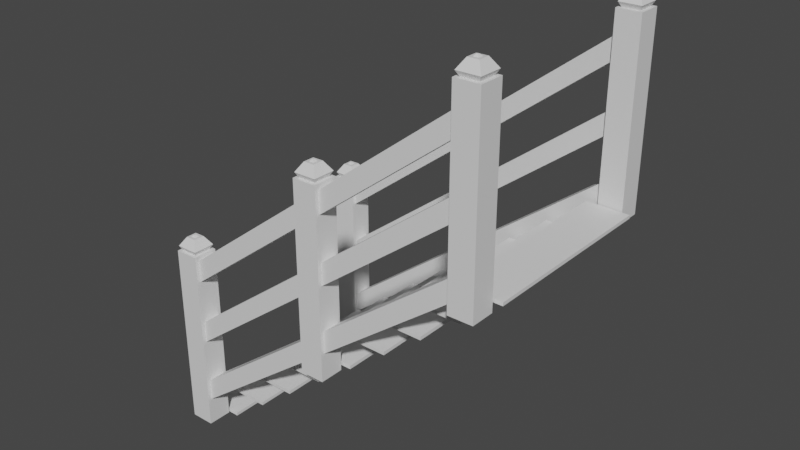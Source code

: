 # Source: Lowpoly_Journey_StaticMesh.blend  (saved by Blender 2.83.19; exported with 4.5.12 LTS)
import bpy
from mathutils import Matrix  # noqa: F401  (used for matrix-valued properties, if any)

bpy.ops.wm.read_factory_settings(use_empty=True)
scene = bpy.context.scene
scene.name = 'Scene'

# ---- collections
col_collection = bpy.data.collections.new('Collection'); scene.collection.children.link(col_collection)

# ---- materials (node trees are filled in below, after node groups)
mat_material = bpy.data.materials.new('Material')
mat_material.use_transparent_shadow = False
mat_material_002 = bpy.data.materials.new('Material.002')
mat_material_002.use_transparent_shadow = False
mat_material_001 = bpy.data.materials.new('Material.001')
mat_material_001.use_transparent_shadow = False

# ---- material node trees
mat_material.use_nodes = True; mat_material.node_tree.nodes.clear()
_N = mat_material.node_tree.nodes; _L = mat_material.node_tree.links
n0 = _N.new('ShaderNodeBsdfPrincipled'); n0.name = 'Principled BSDF'; n0.location = (10, 300)
n0.distribution = 'GGX'
n0.subsurface_method = 'BURLEY'
n0.inputs[3].default_value = 1.45
n0.inputs[27].default_value = (0.0, 0.0, 0.0, 1.0)
n0.inputs[28].default_value = 1.0
n1 = _N.new('ShaderNodeOutputMaterial'); n1.name = 'Material Output'; n1.location = (300, 300)
_L.new(n0.outputs[0], n1.inputs[0])
n1.is_active_output = True
mat_material_002.use_nodes = True; mat_material_002.node_tree.nodes.clear()
_N = mat_material_002.node_tree.nodes; _L = mat_material_002.node_tree.links
n0 = _N.new('ShaderNodeBsdfPrincipled'); n0.name = 'Principled BSDF'; n0.location = (10, 300)
n0.distribution = 'GGX'
n0.subsurface_method = 'BURLEY'
n0.inputs[3].default_value = 1.45
n0.inputs[27].default_value = (0.0, 0.0, 0.0, 1.0)
n0.inputs[28].default_value = 1.0
n1 = _N.new('ShaderNodeOutputMaterial'); n1.name = 'Material Output'; n1.location = (300, 300)
_L.new(n0.outputs[0], n1.inputs[0])
n1.is_active_output = True
mat_material_001.use_nodes = True; mat_material_001.node_tree.nodes.clear()
_N = mat_material_001.node_tree.nodes; _L = mat_material_001.node_tree.links
n0 = _N.new('ShaderNodeBsdfPrincipled'); n0.name = 'Principled BSDF'; n0.location = (10, 300)
n0.distribution = 'GGX'
n0.subsurface_method = 'BURLEY'
n0.inputs[3].default_value = 1.45
n0.inputs[27].default_value = (0.0, 0.0, 0.0, 1.0)
n0.inputs[28].default_value = 1.0
n1 = _N.new('ShaderNodeOutputMaterial'); n1.name = 'Material Output'; n1.location = (300, 300)
_L.new(n0.outputs[0], n1.inputs[0])
n1.is_active_output = True

# ---- world
world_world = bpy.data.worlds.new('World'); scene.world = world_world
world_world.use_nodes = True; world_world.node_tree.nodes.clear()
_N = world_world.node_tree.nodes; _L = world_world.node_tree.links
n0 = _N.new('ShaderNodeOutputWorld'); n0.name = 'World Output'; n0.location = (300, 300)
n1 = _N.new('ShaderNodeBackground'); n1.name = 'Background'; n1.location = (10, 300)
n1.inputs[0].default_value = (0.05088, 0.05088, 0.05088, 1.0)
_L.new(n1.outputs[0], n0.inputs[0])
n0.is_active_output = True
world_world.color = (0.05088, 0.05088, 0.05088)
world_world.use_sun_shadow = False
world_world.sun_shadow_jitter_overblur = 0.0

# ---- meshes
me_cube_020 = bpy.data.meshes.new('Cube.020')
me_cube_020.from_pydata([(-8.263, 62.13, -1.101), (-5.888, 64.51, 120.5), (-8.263, 77.86, -1.101), (-5.888, 75.49, 120.5), (7.467, 62.13, -0.9519), (5.092, 64.51, 120.6), (7.467, 77.86, -0.9519), (5.092, 75.49, 120.6), (-8.263, 62.13, 120.5), (-8.263, 77.86, 120.5), (7.467, 77.86, 120.6), (7.467, 62.13, 120.6), (-7.624, 62.8, 123.7), (-7.624, 77.19, 123.7), (6.768, 77.19, 123.8), (6.768, 62.8, 123.8), (-2.07, 68.43, 129.5), (-2.07, 71.56, 129.5), (1.068, 71.56, 129.6), (1.068, 68.43, 129.6), (-3.95, 66.55, 129.5), (-3.95, 73.44, 129.5), (2.947, 73.44, 129.6), (2.947, 66.55, 129.6), (-0.956, 69.55, 130.8), (-0.956, 70.44, 130.8), (-0.07009, 70.44, 130.8), (-0.07009, 69.55, 130.8), (-8.263, -77.81, -1.101), (-5.888, -75.44, 120.5), (-8.263, -62.08, -1.101), (-5.888, -64.46, 120.5), (7.467, -77.81, -0.9519), (5.092, -75.44, 120.6), (7.467, -62.08, -0.9519), (5.092, -64.46, 120.6), (-8.263, -77.81, 120.5), (-8.263, -62.08, 120.5), (7.467, -62.08, 120.6), (7.467, -77.81, 120.6), (-7.624, -77.14, 123.7), (-7.624, -62.75, 123.7), (6.768, -62.75, 123.8), (6.768, -77.14, 123.8), (-2.07, -71.52, 129.5), (-2.07, -68.38, 129.5), (1.068, -68.38, 129.6), (1.068, -71.52, 129.6), (-3.95, -73.4, 129.5), (-3.95, -66.5, 129.5), (2.947, -66.5, 129.6), (2.947, -73.4, 129.6), (-0.956, -70.39, 130.8), (-0.956, -69.5, 130.8), (-0.07009, -69.5, 130.8), (-0.07009, -70.39, 130.8), (93.74, 62.13, 77.2), (96.11, 64.51, 198.8), (93.74, 77.86, 77.2), (96.11, 75.49, 198.8), (109.5, 62.13, 77.35), (107.1, 64.51, 198.9), (109.5, 77.86, 77.35), (107.1, 75.49, 198.9), (93.74, 62.13, 198.8), (93.74, 77.86, 198.8), (109.5, 77.86, 198.9), (109.5, 62.13, 198.9), (94.38, 62.8, 202.0), (94.38, 77.19, 202.0), (108.8, 77.19, 202.1), (108.8, 62.8, 202.1), (99.93, 68.43, 207.8), (99.93, 71.56, 207.8), (103.1, 71.56, 207.9), (103.1, 68.43, 207.9), (98.05, 66.55, 207.8), (98.05, 73.44, 207.8), (104.9, 73.44, 207.9), (104.9, 66.55, 207.9), (101.0, 69.55, 209.1), (101.0, 70.44, 209.1), (101.9, 70.44, 209.1), (101.9, 69.55, 209.1), (93.74, -77.81, 77.2), (96.11, -75.44, 198.8), (93.74, -62.08, 77.2), (96.11, -64.46, 198.8), (109.5, -77.81, 77.35), (107.1, -75.44, 198.9), (109.5, -62.08, 77.35), (107.1, -64.46, 198.9), (93.74, -77.81, 198.8), (93.74, -62.08, 198.8), (109.5, -62.08, 198.9), (109.5, -77.81, 198.9), (94.38, -77.14, 202.0), (94.38, -62.75, 202.0), (108.8, -62.75, 202.1), (108.8, -77.14, 202.1), (99.93, -71.52, 207.8), (99.93, -68.38, 207.8), (103.1, -68.38, 207.9), (103.1, -71.52, 207.9), (98.05, -73.4, 207.8), (98.05, -66.5, 207.8), (104.9, -66.5, 207.9), (104.9, -73.4, 207.9), (101.0, -70.39, 209.1), (101.0, -69.5, 209.1), (101.9, -69.5, 209.1), (101.9, -70.39, 209.1), (195.7, 62.13, 155.5), (198.1, 64.51, 277.1), (195.7, 77.86, 155.5), (198.1, 75.49, 277.1), (211.5, 62.13, 155.6), (209.1, 64.51, 277.2), (211.5, 77.86, 155.6), (209.1, 75.49, 277.2), (195.7, 62.13, 277.1), (195.7, 77.86, 277.1), (211.5, 77.86, 277.2), (211.5, 62.13, 277.2), (196.4, 62.8, 280.3), (196.4, 77.19, 280.3), (210.8, 77.19, 280.4), (210.8, 62.8, 280.4), (201.9, 68.43, 286.1), (201.9, 71.56, 286.1), (205.1, 71.56, 286.2), (205.1, 68.43, 286.2), (200.1, 66.55, 286.1), (200.1, 73.44, 286.1), (206.9, 73.44, 286.2), (206.9, 66.55, 286.2), (203.0, 69.55, 287.4), (203.0, 70.44, 287.4), (203.9, 70.44, 287.4), (203.9, 69.55, 287.4), (195.7, -77.81, 155.5), (198.1, -75.44, 277.1), (195.7, -62.08, 155.5), (198.1, -64.46, 277.1), (211.5, -77.81, 155.6), (209.1, -75.44, 277.2), (211.5, -62.08, 155.6), (209.1, -64.46, 277.2), (195.7, -77.81, 277.1), (195.7, -62.08, 277.1), (211.5, -62.08, 277.2), (211.5, -77.81, 277.2), (196.4, -77.14, 280.3), (196.4, -62.75, 280.3), (210.8, -62.75, 280.4), (210.8, -77.14, 280.4), (201.9, -71.52, 286.1), (201.9, -68.38, 286.1), (205.1, -68.38, 286.2), (205.1, -71.52, 286.2), (200.1, -73.4, 286.1), (200.1, -66.5, 286.1), (206.9, -66.5, 286.2), (206.9, -73.4, 286.2), (203.0, -70.39, 287.4), (203.0, -69.5, 287.4), (203.9, -69.5, 287.4), (203.9, -70.39, 287.4), (-8.263, -77.81, 101.9), (-8.263, -62.08, 101.9), (7.467, -62.08, 102.1), (7.467, -77.81, 102.1), (-8.263, -62.08, 76.61), (7.467, -62.08, 76.76), (7.467, -77.81, 76.76), (-8.263, -77.81, 76.61), (-8.263, -62.08, 58.26), (7.467, -62.08, 58.41), (7.467, -77.81, 58.41), (-8.263, -77.81, 58.26), (-8.263, -62.08, 32.54), (7.467, -62.08, 32.69), (7.467, -77.81, 32.69), (-8.263, -77.81, 32.54), (-8.263, -62.08, 16.11), (7.467, -62.08, 16.26), (7.467, -77.81, 16.26), (-8.263, -77.81, 16.11), (93.74, -77.81, 167.1), (93.74, -62.08, 167.1), (109.5, -62.08, 179.5), (109.5, -77.81, 179.5), (93.74, -62.08, 142.3), (109.5, -62.08, 154.8), (109.5, -77.81, 154.8), (93.74, -77.81, 142.3), (93.74, -62.08, 125.2), (109.5, -62.08, 137.2), (109.5, -77.81, 137.2), (93.74, -77.81, 125.2), (93.74, -62.08, 99.98), (109.5, -62.08, 111.3), (109.5, -77.81, 111.3), (93.74, -77.81, 99.98), (93.74, -62.08, 81.92), (109.5, -62.08, 93.38), (109.5, -77.81, 93.38), (93.74, -77.81, 81.92), (195.7, -77.81, 264.0), (195.7, -62.08, 264.0), (211.5, -62.08, 264.1), (211.5, -77.81, 264.1), (195.7, -62.08, 245.0), (211.5, -62.08, 245.2), (211.5, -77.81, 245.2), (195.7, -77.81, 245.0), (195.7, -62.08, 221.8), (211.5, -62.08, 222.0), (211.5, -77.81, 222.0), (195.7, -77.81, 221.8), (195.7, -62.08, 202.2), (211.5, -62.08, 202.3), (211.5, -77.81, 202.3), (195.7, -77.81, 202.2), (195.7, -62.08, 177.1), (211.5, -62.08, 177.2), (211.5, -77.81, 177.2), (195.7, -77.81, 177.1), (195.7, 62.13, 264.7), (195.7, 77.86, 264.7), (211.5, 77.86, 264.9), (211.5, 62.13, 264.9), (195.7, 77.86, 244.9), (211.5, 77.86, 245.1), (211.5, 62.13, 245.1), (195.7, 62.13, 244.9), (195.7, 77.86, 220.8), (211.5, 77.86, 220.9), (211.5, 62.13, 220.9), (195.7, 62.13, 220.8), (195.7, 77.86, 202.0), (211.5, 77.86, 202.2), (211.5, 62.13, 202.2), (195.7, 62.13, 202.0), (195.7, 77.86, 177.4), (211.5, 77.86, 177.5), (211.5, 62.13, 177.5), (195.7, 62.13, 177.4), (93.74, 62.13, 167.3), (93.74, 77.86, 167.3), (109.5, 77.86, 178.9), (109.5, 62.13, 178.9), (93.74, 77.86, 142.6), (109.5, 77.86, 154.3), (109.5, 62.13, 154.3), (93.74, 62.13, 142.6), (93.74, 77.86, 124.5), (109.5, 77.86, 136.8), (109.5, 62.13, 136.8), (93.74, 62.13, 124.5), (93.74, 77.86, 99.3), (109.5, 77.86, 111.2), (109.5, 62.13, 111.2), (93.74, 62.13, 99.3), (93.74, 77.86, 81.84), (109.5, 77.86, 93.75), (109.5, 62.13, 93.75), (93.74, 62.13, 81.84), (-8.263, 62.13, 101.0), (-8.263, 77.86, 101.0), (7.467, 77.86, 101.2), (7.467, 62.13, 101.2), (-8.263, 77.86, 58.78), (7.467, 77.86, 58.93), (7.467, 62.13, 58.93), (-8.263, 62.13, 58.78), (-8.263, 62.13, 75.85), (-8.263, 77.86, 75.85), (7.467, 77.86, 76.0), (7.467, 62.13, 76.0), (-8.263, 77.86, 34.24), (7.467, 77.86, 34.39), (7.467, 62.13, 34.39), (-8.263, 62.13, 34.24), (-8.263, 77.86, 15.2), (7.467, 77.86, 15.35), (7.467, 62.13, 15.35), (-8.263, 62.13, 15.2), (-14.08, -61.02, -1.101), (-14.08, -61.02, 1.101), (-14.08, 61.02, -1.101), (-14.08, 61.02, 1.101), (14.08, -61.02, -1.101), (14.08, -61.02, 1.101), (14.08, 61.02, -1.101), (14.08, 61.02, 1.101), (11.27, -61.02, 19.16), (11.27, -61.02, 21.36), (11.27, 61.02, 19.16), (11.27, 61.02, 21.36), (39.44, -61.02, 19.16), (39.44, -61.02, 21.36), (39.44, 61.02, 19.16), (39.44, 61.02, 21.36), (36.62, -61.02, 39.41), (36.62, -61.02, 41.62), (36.62, 61.02, 39.41), (36.62, 61.02, 41.62), (64.79, -61.02, 39.41), (64.79, -61.02, 41.62), (64.79, 61.02, 39.41), (64.79, 61.02, 41.62), (61.97, -61.02, 59.67), (61.97, -61.02, 61.87), (61.97, 61.02, 59.67), (61.97, 61.02, 61.87), (90.14, -61.02, 59.67), (90.14, -61.02, 61.87), (90.14, 61.02, 59.67), (90.14, 61.02, 61.87), (87.32, -61.02, 79.93), (87.32, -61.02, 82.13), (87.32, 61.02, 79.93), (87.32, 61.02, 82.13), (115.5, -61.02, 79.93), (115.5, -61.02, 82.13), (115.5, 61.02, 79.93), (115.5, 61.02, 82.13), (112.7, -61.02, 100.2), (112.7, -61.02, 102.4), (112.7, 61.02, 100.2), (112.7, 61.02, 102.4), (140.8, -61.02, 100.2), (140.8, -61.02, 102.4), (140.8, 61.02, 100.2), (140.8, 61.02, 102.4), (138.0, -61.02, 120.4), (138.0, -61.02, 122.6), (138.0, 61.02, 120.4), (138.0, 61.02, 122.6), (166.2, -61.02, 120.4), (166.2, -61.02, 122.6), (166.2, 61.02, 120.4), (166.2, 61.02, 122.6), (163.4, -61.02, 140.7), (163.4, -61.02, 142.9), (163.4, 61.02, 140.7), (163.4, 61.02, 142.9), (191.6, -61.02, 140.7), (191.6, -61.02, 142.9), (191.6, 61.02, 140.7), (191.6, 61.02, 142.9), (188.7, -61.02, 161.0), (188.7, -61.02, 163.2), (188.7, 61.02, 161.0), (188.7, 61.02, 163.2), (216.9, -61.02, 161.0), (216.9, -61.02, 163.2), (216.9, 61.02, 161.0), (216.9, 61.02, 163.2), (195.7, -75.29, 261.7), (109.5, -75.29, 195.6), (93.74, -75.29, 183.6), (7.467, -75.29, 117.6), (195.7, 64.2, 261.7), (109.5, 64.2, 195.6), (93.74, 64.2, 183.6), (7.467, 64.2, 117.6), (195.7, 75.69, 261.7), (109.5, 75.69, 181.3), (109.5, 75.69, 195.6), (93.74, 75.69, 183.6), (7.467, 75.69, 117.6), (195.7, -63.8, 247.4), (109.5, -63.8, 181.3), (7.467, -63.8, 103.3), (93.74, -63.8, 169.3), (195.7, -75.29, 247.4), (109.5, -75.29, 181.3), (93.74, -75.29, 169.3), (7.467, -75.29, 103.3), (195.7, -63.8, 261.7), (109.5, -63.8, 195.6), (93.74, -63.8, 183.6), (7.467, -63.8, 117.6), (195.7, 64.2, 247.4), (109.5, 64.2, 181.3), (93.74, 64.2, 169.3), (7.467, 64.2, 103.3), (93.74, 75.69, 169.3), (7.467, 75.69, 103.3), (195.7, 75.69, 247.4), (195.7, 64.2, 218.8), (109.5, 64.2, 152.8), (93.74, 64.2, 140.8), (7.467, 64.2, 74.74), (195.7, -63.8, 218.8), (109.5, -63.8, 138.5), (109.5, -63.8, 152.8), (93.74, -63.8, 140.8), (7.467, -63.8, 74.74), (195.7, -75.29, 218.8), (109.5, -75.29, 152.8), (93.74, -75.29, 140.8), (7.467, -75.29, 74.74), (195.7, 75.69, 218.8), (109.5, 75.69, 152.8), (93.74, 75.69, 140.8), (7.467, 75.69, 74.74), (195.7, -75.29, 204.6), (109.5, -75.29, 138.5), (93.74, -75.29, 126.5), (7.467, -75.29, 60.45), (195.7, -63.8, 204.6), (7.467, -63.8, 60.45), (93.74, -63.8, 126.5), (195.7, 75.69, 204.6), (109.5, 75.69, 138.5), (93.74, 75.69, 126.5), (7.467, 75.69, 60.45), (195.7, 64.2, 204.6), (109.5, 64.2, 138.5), (93.74, 64.2, 126.5), (7.467, 64.2, 60.45), (195.7, -63.8, 175.5), (109.5, -63.8, 109.5), (93.74, -63.8, 97.42), (7.467, -63.8, 31.38), (195.7, 64.2, 175.5), (109.5, 64.2, 109.5), (109.5, 64.2, 95.17), (93.74, 64.2, 97.42), (7.467, 64.2, 31.38), (195.7, 75.69, 175.5), (109.5, 75.69, 109.5), (93.74, 75.69, 97.42), (7.467, 75.69, 31.38), (195.7, -75.29, 175.5), (109.5, -75.29, 109.5), (93.74, -75.29, 97.42), (7.467, -75.29, 31.38), (195.7, 75.69, 161.2), (109.5, 75.69, 95.17), (93.74, 75.69, 83.13), (7.467, 75.69, 17.09), (195.7, 64.2, 161.2), (93.74, 64.2, 83.13), (7.467, 64.2, 17.09), (195.7, -63.8, 161.2), (109.5, -63.8, 95.17), (93.74, -63.8, 83.13), (7.467, -63.8, 17.09), (195.7, -75.29, 161.2), (109.5, -75.29, 95.17), (93.74, -75.29, 83.13), (7.467, -75.29, 17.09)], [], [(268, 8, 9, 269), (269, 9, 10, 270), (270, 10, 372, 390), (271, 11, 8, 268), (2, 6, 4, 0), (5, 7, 14, 15), (1, 3, 9, 8), (3, 7, 10, 9), (7, 5, 11, 10), (5, 1, 8, 11), (12, 15, 23, 20), (3, 1, 12, 13), (1, 5, 15, 12), (7, 3, 13, 14), (19, 18, 26, 27), (14, 13, 21, 22), (15, 14, 22, 23), (13, 12, 20, 21), (16, 17, 21, 20), (17, 18, 22, 21), (18, 19, 23, 22), (19, 16, 20, 23), (26, 25, 24, 27), (17, 16, 24, 25), (16, 19, 27, 24), (18, 17, 25, 26), (168, 36, 37, 169), (169, 37, 38, 170), (170, 38, 384, 375), (171, 39, 36, 168), (30, 34, 32, 28), (33, 35, 42, 43), (29, 31, 37, 36), (31, 35, 38, 37), (35, 33, 39, 38), (33, 29, 36, 39), (40, 43, 51, 48), (31, 29, 40, 41), (29, 33, 43, 40), (35, 31, 41, 42), (47, 46, 54, 55), (42, 41, 49, 50), (43, 42, 50, 51), (41, 40, 48, 49), (44, 45, 49, 48), (45, 46, 50, 49), (46, 47, 51, 50), (47, 44, 48, 51), (54, 53, 52, 55), (45, 44, 52, 53), (44, 47, 55, 52), (46, 45, 53, 54), (248, 64, 366, 387), (249, 65, 66, 250), (251, 386, 365, 67), (251, 67, 64, 248), (58, 62, 60, 56), (61, 63, 70, 71), (57, 59, 65, 64), (59, 63, 66, 65), (63, 61, 67, 66), (61, 57, 64, 67), (68, 71, 79, 76), (59, 57, 68, 69), (57, 61, 71, 68), (63, 59, 69, 70), (75, 74, 82, 83), (70, 69, 77, 78), (71, 70, 78, 79), (69, 68, 76, 77), (72, 73, 77, 76), (73, 74, 78, 77), (74, 75, 79, 78), (75, 72, 76, 79), (82, 81, 80, 83), (73, 72, 80, 81), (72, 75, 83, 80), (74, 73, 81, 82), (188, 92, 362, 379), (189, 93, 94, 190), (190, 94, 382, 374), (191, 95, 92, 188), (89, 91, 98, 99), (85, 87, 93, 92), (87, 91, 94, 93), (91, 89, 95, 94), (89, 85, 92, 95), (96, 99, 107, 104), (87, 85, 96, 97), (85, 89, 99, 96), (91, 87, 97, 98), (103, 102, 110, 111), (98, 97, 105, 106), (99, 98, 106, 107), (97, 96, 104, 105), (100, 101, 105, 104), (101, 102, 106, 105), (102, 103, 107, 106), (103, 100, 104, 107), (110, 109, 108, 111), (101, 100, 108, 109), (100, 103, 111, 108), (102, 101, 109, 110), (228, 120, 121, 229), (229, 121, 122, 230), (230, 122, 123, 231), (231, 123, 120, 228), (114, 118, 116, 112), (117, 119, 126, 127), (113, 115, 121, 120), (115, 119, 122, 121), (119, 117, 123, 122), (117, 113, 120, 123), (124, 127, 135, 132), (115, 113, 124, 125), (113, 117, 127, 124), (119, 115, 125, 126), (131, 130, 138, 139), (126, 125, 133, 134), (127, 126, 134, 135), (125, 124, 132, 133), (128, 129, 133, 132), (129, 130, 134, 133), (130, 131, 135, 134), (131, 128, 132, 135), (138, 137, 136, 139), (129, 128, 136, 137), (128, 131, 139, 136), (130, 129, 137, 138), (208, 148, 149, 209), (209, 149, 150, 210), (210, 150, 151, 211), (211, 151, 148, 208), (142, 146, 144, 140), (145, 147, 154, 155), (141, 143, 149, 148), (143, 147, 150, 149), (147, 145, 151, 150), (145, 141, 148, 151), (152, 155, 163, 160), (143, 141, 152, 153), (141, 145, 155, 152), (147, 143, 153, 154), (159, 158, 166, 167), (154, 153, 161, 162), (155, 154, 162, 163), (153, 152, 160, 161), (156, 157, 161, 160), (157, 158, 162, 161), (158, 159, 163, 162), (159, 156, 160, 163), (166, 165, 164, 167), (157, 156, 164, 165), (156, 159, 167, 164), (158, 157, 165, 166), (174, 171, 168, 175), (173, 170, 171, 174), (172, 169, 170, 173), (175, 168, 169, 172), (179, 175, 172, 176), (176, 172, 173, 177), (177, 173, 400, 414), (178, 174, 175, 179), (182, 178, 179, 183), (181, 177, 178, 182), (180, 176, 177, 181), (183, 179, 176, 180), (187, 183, 180, 184), (184, 180, 181, 185), (185, 181, 427, 451), (186, 182, 183, 187), (32, 186, 187, 28), (34, 185, 186, 32), (30, 184, 185, 34), (28, 187, 184, 30), (194, 191, 188, 195), (193, 190, 191, 194), (192, 189, 190, 193), (195, 188, 189, 192), (199, 195, 403, 411), (196, 192, 193, 197), (197, 397, 410, 198), (198, 194, 195, 199), (202, 198, 199, 203), (201, 197, 198, 202), (200, 196, 197, 201), (203, 199, 196, 200), (207, 203, 439, 454), (204, 200, 201, 205), (205, 201, 425, 449), (206, 202, 203, 207), (88, 206, 207, 84), (90, 205, 206, 88), (86, 204, 205, 90), (84, 207, 204, 86), (214, 211, 208, 215), (213, 210, 211, 214), (212, 209, 210, 213), (215, 208, 360, 377), (219, 215, 212, 216), (216, 212, 213, 217), (217, 213, 214, 218), (218, 214, 215, 219), (222, 218, 219, 223), (221, 217, 218, 222), (220, 216, 217, 221), (223, 219, 401, 409), (227, 223, 220, 224), (224, 220, 221, 225), (225, 221, 222, 226), (226, 222, 223, 227), (144, 226, 227, 140), (146, 225, 226, 144), (142, 224, 225, 146), (140, 227, 437, 452), (234, 231, 228, 235), (233, 230, 231, 234), (232, 229, 230, 233), (235, 228, 364, 385), (239, 235, 232, 236), (236, 232, 233, 237), (237, 233, 234, 238), (238, 234, 235, 239), (242, 238, 239, 243), (241, 237, 238, 242), (240, 236, 237, 241), (243, 239, 392, 420), (247, 243, 240, 244), (244, 240, 241, 245), (245, 241, 242, 246), (246, 242, 243, 247), (116, 246, 247, 112), (118, 245, 246, 116), (114, 244, 245, 118), (112, 247, 428, 445), (254, 251, 248, 255), (253, 250, 251, 254), (252, 249, 250, 253), (255, 248, 249, 252), (259, 255, 394, 422), (256, 252, 253, 257), (257, 253, 406, 417), (258, 254, 255, 259), (262, 258, 259, 263), (261, 257, 258, 262), (260, 256, 257, 261), (263, 259, 256, 260), (267, 263, 431, 446), (264, 260, 261, 265), (265, 442, 430, 266), (266, 262, 263, 267), (60, 266, 267, 56), (62, 265, 266, 60), (58, 264, 265, 62), (56, 267, 264, 58), (279, 271, 268, 276), (278, 270, 271, 279), (277, 269, 270, 278), (276, 268, 269, 277), (283, 275, 272, 280), (280, 272, 273, 281), (281, 273, 274, 282), (282, 274, 275, 283), (275, 276, 277, 272), (272, 277, 278, 273), (273, 278, 408, 419), (274, 279, 276, 275), (286, 282, 283, 287), (285, 281, 436, 444), (284, 280, 281, 285), (287, 283, 280, 284), (0, 287, 284, 2), (2, 284, 285, 6), (6, 285, 286, 4), (4, 286, 287, 0), (288, 289, 291, 290), (294, 295, 293, 292), (290, 291, 295, 294), (292, 293, 289, 288), (290, 294, 292, 288), (289, 293, 295, 291), (296, 297, 299, 298), (302, 303, 301, 300), (298, 299, 303, 302), (300, 301, 297, 296), (298, 302, 300, 296), (297, 301, 303, 299), (304, 305, 307, 306), (310, 311, 309, 308), (306, 307, 311, 310), (308, 309, 305, 304), (306, 310, 308, 304), (305, 309, 311, 307), (312, 313, 315, 314), (318, 319, 317, 316), (314, 315, 319, 318), (316, 317, 313, 312), (314, 318, 316, 312), (313, 317, 319, 315), (320, 321, 323, 322), (326, 327, 325, 324), (322, 323, 327, 326), (324, 325, 321, 320), (322, 326, 324, 320), (321, 325, 327, 323), (328, 329, 331, 330), (334, 335, 333, 332), (330, 331, 335, 334), (332, 333, 329, 328), (330, 334, 332, 328), (329, 333, 335, 331), (336, 337, 339, 338), (342, 343, 341, 340), (338, 339, 343, 342), (340, 341, 337, 336), (338, 342, 340, 336), (337, 341, 343, 339), (344, 345, 347, 346), (350, 351, 349, 348), (346, 347, 351, 350), (348, 349, 345, 344), (346, 350, 348, 344), (345, 349, 351, 347), (352, 353, 355, 354), (358, 359, 357, 356), (354, 355, 359, 358), (356, 357, 353, 352), (354, 358, 356, 352), (353, 357, 359, 355), (428, 433, 434, 429), (431, 435, 436, 432), (396, 413, 397, 398), (399, 415, 414, 400), (448, 452, 453, 449), (450, 454, 455, 451), (441, 445, 430, 442), (443, 446, 447, 444), (445, 428, 429, 430), (446, 431, 432, 447), (200, 426, 439, 203), (65, 371, 366, 64), (252, 407, 394, 255), (401, 396, 398, 402), (403, 399, 400, 404), (437, 424, 425, 438), (439, 426, 427, 440), (261, 434, 442, 265), (405, 416, 417, 406), (407, 418, 419, 408), (409, 401, 402, 410), (411, 403, 404, 412), (368, 391, 369, 370), (371, 389, 390, 372), (209, 381, 360, 208), (282, 432, 436, 281), (192, 399, 403, 195), (373, 377, 378, 374), (376, 379, 380, 375), (39, 363, 384, 38), (216, 396, 401, 219), (364, 368, 370, 365), (366, 371, 372, 367), (416, 420, 421, 417), (418, 422, 423, 419), (452, 437, 438, 453), (454, 439, 440, 455), (413, 409, 410, 397), (415, 411, 412, 414), (224, 424, 437, 227), (229, 368, 364, 228), (260, 435, 431, 263), (182, 440, 427, 181), (202, 438, 425, 201), (193, 398, 397, 197), (244, 433, 428, 247), (174, 404, 400, 173), (11, 367, 372, 10), (420, 392, 393, 421), (422, 394, 395, 423), (377, 360, 361, 378), (379, 362, 363, 380), (381, 373, 374, 382), (383, 376, 375, 384), (236, 405, 392, 239), (391, 385, 386, 369), (389, 387, 388, 390), (433, 441, 442, 434), (435, 443, 444, 436), (279, 395, 408, 278), (66, 370, 369, 250), (385, 364, 365, 386), (387, 366, 367, 388), (392, 405, 406, 393), (394, 407, 408, 395), (424, 448, 449, 425), (426, 450, 451, 427), (254, 393, 406, 253), (95, 361, 382, 94), (93, 383, 362, 92), (360, 381, 382, 361), (362, 383, 384, 363), (249, 248, 387, 389), (249, 389, 371, 65), (256, 418, 407, 252), (256, 259, 422, 418), (264, 443, 435, 260), (264, 267, 446, 443), (186, 455, 440, 182), (186, 185, 451, 455), (178, 177, 414, 412), (178, 412, 404, 174), (206, 453, 438, 202), (206, 205, 449, 453), (196, 199, 411, 415), (196, 415, 399, 192), (189, 376, 383, 93), (189, 188, 379, 376), (191, 378, 361, 95), (191, 190, 374, 378), (194, 402, 398, 193), (198, 410, 402, 194), (212, 373, 381, 209), (212, 215, 377, 373), (220, 413, 396, 216), (220, 223, 409, 413), (142, 448, 424, 224), (142, 140, 452, 448), (271, 270, 390, 388), (271, 388, 367, 11), (274, 423, 395, 279), (274, 273, 419, 423), (286, 285, 444, 447), (286, 447, 432, 282), (262, 429, 434, 261), (258, 257, 417, 421), (67, 365, 370, 66), (250, 369, 386, 251), (258, 421, 393, 254), (266, 430, 429, 262), (232, 235, 385, 391), (240, 243, 420, 416), (114, 112, 445, 441), (114, 441, 433, 244), (240, 416, 405, 236), (232, 391, 368, 229), (171, 170, 375, 380), (171, 380, 363, 39), (204, 450, 426, 200), (204, 207, 454, 450), (86, 90, 88, 84)])
me_cube_020.polygons.foreach_set('material_index', [1, 1, 1, 1, 1, 1, 1, 1, 1, 1, 1, 1, 1, 1, 1, 1, 1, 1, 1, 1, 1, 1, 1, 1, 1, 1, 1, 1, 1, 1, 1, 1, 1, 1, 1, 1, 1, 1, 1, 1, 1, 1, 1, 1, 1, 1, 1, 1, 1, 1, 1, 1, 1, 1, 1, 1, 1, 1, 1, 1, 1, 1, 1, 1, 1, 1, 1, 1, 1, 1, 1, 1, 1, 1, 1, 1, 1, 1, 1, 1, 1, 1, 1, 1, 1, 1, 1, 1, 1, 1, 1, 1, 1, 1, 1, 1, 1, 1, 1, 1, 1, 1, 1, 1, 1, 1, 1, 1, 1, 1, 1, 1, 1, 1, 1, 1, 1, 1, 1, 1, 1, 1, 1, 1, 1, 1, 1, 1, 1, 1, 1, 1, 1, 1, 1, 1, 1, 1, 1, 1, 1, 1, 1, 1, 1, 1, 1, 1, 1, 1, 1, 1, 1, 1, 1, 1, 1, 1, 1, 1, 1, 1, 1, 1, 1, 1, 1, 1, 1, 1, 1, 1, 1, 1, 1, 1, 1, 1, 1, 1, 1, 1, 1, 1, 1, 1, 1, 1, 1, 1, 1, 1, 1, 1, 1, 1, 1, 1, 1, 1, 1, 1, 1, 1, 1, 1, 1, 1, 1, 1, 1, 1, 1, 1, 1, 1, 1, 1, 1, 1, 1, 1, 1, 1, 1, 1, 1, 1, 1, 1, 1, 1, 1, 1, 1, 1, 1, 1, 1, 1, 1, 1, 1, 1, 1, 1, 1, 1, 1, 1, 1, 1, 1, 1, 1, 1, 1, 1, 1, 1, 1, 1, 1, 1, 1, 1, 1, 1, 1, 1, 1, 1, 1, 1, 1, 0, 0, 0, 0, 0, 0, 0, 0, 0, 0, 0, 0, 0, 0, 0, 0, 0, 0, 0, 0, 0, 0, 0, 0, 0, 0, 0, 0, 0, 0, 0, 0, 0, 0, 0, 0, 0, 0, 0, 0, 0, 0, 0, 0, 0, 0, 0, 0, 0, 0, 0, 0, 0, 0, 2, 2, 2, 2, 2, 2, 2, 2, 2, 2, 1, 1, 1, 2, 2, 2, 2, 1, 2, 2, 2, 2, 2, 2, 1, 1, 1, 2, 2, 1, 1, 2, 2, 2, 2, 2, 2, 2, 2, 1, 1, 1, 1, 1, 1, 1, 1, 1, 2, 2, 2, 2, 2, 2, 1, 2, 2, 2, 2, 1, 1, 2, 2, 2, 2, 2, 2, 1, 1, 1, 2, 2, 1, 1, 1, 1, 1, 1, 1, 1, 1, 1, 1, 1, 1, 1, 1, 1, 1, 1, 1, 1, 1, 1, 1, 1, 1, 1, 1, 1, 1, 1, 1, 1, 1, 1, 1, 1, 1, 1, 1, 1, 1, 1, 1, 1, 1, 1, 1, 1, 1])
_uv = me_cube_020.uv_layers.new(name='UVMap')
_uv.uv.foreach_set('vector', [0.6787, 0.6278, 0.6787, 0.6613, 0.6516, 0.6613, 0.6516, 0.6278, 0.6388, 0.4053, 0.6388, 0.4388, 0.6117, 0.4391, 0.6117, 0.4056, 0.09806, 0.8878, 0.09806, 0.9213, 0.09431, 0.916, 0.09431, 0.8914, 0.4795, 0.628, 0.4795, 0.6616, 0.4524, 0.6613, 0.4524, 0.6278, 0.2565, 0.8891, 0.2565, 0.9162, 0.2294, 0.9162, 0.2294, 0.8891, 0.9829, 0.2512, 0.9829, 0.2323, 0.9892, 0.2294, 0.9892, 0.2542, 0.576, 0.891, 0.576, 0.9099, 0.5719, 0.914, 0.5719, 0.8869, 0.576, 0.9099, 0.5949, 0.9099, 0.599, 0.914, 0.5719, 0.914, 0.5949, 0.9099, 0.5949, 0.891, 0.599, 0.8869, 0.599, 0.914, 0.5949, 0.891, 0.576, 0.891, 0.5719, 0.8869, 0.599, 0.8869, 0.2119, 0.9383, 0.2119, 0.9631, 0.2, 0.9566, 0.2, 0.9447, 0.9054, 0.9812, 0.9054, 0.9623, 0.9116, 0.9594, 0.9116, 0.9842, 0.3216, 0.9674, 0.3216, 0.9485, 0.3279, 0.9455, 0.3279, 0.9703, 0.2647, 0.9674, 0.2647, 0.9485, 0.2709, 0.9455, 0.2709, 0.9703, 0.3111, 0.9831, 0.3111, 0.9885, 0.3082, 0.9865, 0.3082, 0.985, 0.544, 0.9432, 0.544, 0.968, 0.532, 0.9616, 0.532, 0.9497, 0.9262, 0.9527, 0.9262, 0.9279, 0.9382, 0.9344, 0.9382, 0.9463, 0.9583, 0.3292, 0.9583, 0.3044, 0.9702, 0.3109, 0.9702, 0.3228, 0.0796, 0.9748, 0.07419, 0.9748, 0.07095, 0.9716, 0.08284, 0.9716, 0.07419, 0.9748, 0.07419, 0.9802, 0.07095, 0.9835, 0.07095, 0.9716, 0.07419, 0.9802, 0.0796, 0.9802, 0.08284, 0.9835, 0.07095, 0.9835, 0.0796, 0.9802, 0.0796, 0.9748, 0.08284, 0.9716, 0.08284, 0.9835, 0.6921, 0.7567, 0.6936, 0.7567, 0.6936, 0.7582, 0.6921, 0.7582, 0.3239, 0.9885, 0.3239, 0.9831, 0.3268, 0.985, 0.3268, 0.9865, 0.5349, 0.9808, 0.5349, 0.9862, 0.532, 0.9842, 0.532, 0.9827, 0.9248, 0.2112, 0.9248, 0.2166, 0.9219, 0.2147, 0.9219, 0.2132, 0.6737, 0.03836, 0.6737, 0.006371, 0.7008, 0.00637, 0.7008, 0.03836, 0.5541, 0.03861, 0.5541, 0.006627, 0.5812, 0.00637, 0.5812, 0.03836, 0.5193, 0.6293, 0.5193, 0.6613, 0.5163, 0.656, 0.5163, 0.6314, 0.532, 0.2613, 0.532, 0.2294, 0.5591, 0.2296, 0.5591, 0.2616, 0.3887, 0.9162, 0.3887, 0.8891, 0.4158, 0.8891, 0.4158, 0.9162, 0.9892, 0.2698, 0.9892, 0.2888, 0.9829, 0.2917, 0.9829, 0.2669, 0.3321, 0.8932, 0.3131, 0.8932, 0.309, 0.8891, 0.3362, 0.8891, 0.3131, 0.8932, 0.3131, 0.9122, 0.309, 0.9162, 0.309, 0.8891, 0.3131, 0.9122, 0.3321, 0.9122, 0.3362, 0.9162, 0.309, 0.9162, 0.3321, 0.9122, 0.3321, 0.8932, 0.3362, 0.8891, 0.3362, 0.9162, 0.1872, 0.9383, 0.1872, 0.9631, 0.1753, 0.9566, 0.1753, 0.9447, 0.9871, 0.3824, 0.9871, 0.4014, 0.9808, 0.4043, 0.9808, 0.3795, 0.3026, 0.9674, 0.3026, 0.9485, 0.3089, 0.9455, 0.3089, 0.9703, 0.2836, 0.9674, 0.2836, 0.9485, 0.2899, 0.9455, 0.2899, 0.9703, 0.9872, 0.9797, 0.9872, 0.9851, 0.9843, 0.9831, 0.9843, 0.9816, 0.5686, 0.9432, 0.5686, 0.968, 0.5567, 0.9616, 0.5567, 0.9497, 0.8723, 0.9279, 0.8723, 0.9527, 0.8603, 0.9463, 0.8603, 0.9344, 0.9583, 0.2542, 0.9583, 0.2294, 0.9702, 0.2358, 0.9702, 0.2477, 0.04165, 0.9759, 0.04165, 0.9813, 0.03842, 0.9845, 0.03842, 0.9727, 0.04165, 0.9813, 0.04706, 0.9813, 0.0503, 0.9845, 0.03842, 0.9845, 0.04706, 0.9813, 0.04706, 0.9759, 0.0503, 0.9727, 0.0503, 0.9845, 0.04706, 0.9759, 0.04165, 0.9759, 0.03842, 0.9727, 0.0503, 0.9727, 0.6921, 0.7725, 0.6921, 0.7709, 0.6936, 0.7709, 0.6936, 0.7725, 0.2457, 0.9885, 0.2457, 0.9831, 0.2486, 0.985, 0.2486, 0.9865, 0.9236, 0.4293, 0.9236, 0.4347, 0.9207, 0.4328, 0.9207, 0.4312, 0.9612, 0.4193, 0.9612, 0.4248, 0.9583, 0.4228, 0.9583, 0.4213, 0.7108, 0.7338, 0.7108, 0.7881, 0.7072, 0.7619, 0.7072, 0.7373, 0.6211, 0.1615, 0.6211, 0.2158, 0.594, 0.2161, 0.594, 0.1817, 0.9716, 0.9713, 0.968, 0.9672, 0.968, 0.9425, 0.9716, 0.9369, 0.1108, 0.8846, 0.1108, 0.8502, 0.1379, 0.8504, 0.1379, 0.9047, 0.2963, 0.9162, 0.2692, 0.9162, 0.2692, 0.8891, 0.2963, 0.8891, 0.5174, 0.9683, 0.5174, 0.9872, 0.5112, 0.9902, 0.5112, 0.9654, 0.9845, 0.8403, 0.9845, 0.8213, 0.9886, 0.8172, 0.9886, 0.8443, 0.9886, 0.7815, 0.9886, 0.8004, 0.9845, 0.8045, 0.9845, 0.7774, 0.356, 0.9706, 0.356, 0.9895, 0.3519, 0.9936, 0.3519, 0.9665, 0.9845, 0.7207, 0.9845, 0.7018, 0.9886, 0.6977, 0.9886, 0.7248, 0.1626, 0.9383, 0.1626, 0.9631, 0.1506, 0.9566, 0.1506, 0.9447, 0.8926, 0.9623, 0.8926, 0.9812, 0.8864, 0.9842, 0.8864, 0.9594, 0.136, 0.9602, 0.136, 0.9792, 0.1298, 0.9821, 0.1298, 0.9573, 0.6914, 0.97, 0.6914, 0.9511, 0.6977, 0.9481, 0.6977, 0.9729, 0.2955, 0.9831, 0.2955, 0.9885, 0.2926, 0.9865, 0.2926, 0.985, 0.7888, 0.9642, 0.7888, 0.9394, 0.8007, 0.9458, 0.8007, 0.9577, 0.3519, 0.9538, 0.3519, 0.929, 0.3638, 0.9354, 0.3638, 0.9473, 0.7434, 0.9692, 0.7434, 0.9444, 0.7553, 0.9509, 0.7553, 0.9628, 0.808, 0.9801, 0.808, 0.9856, 0.8048, 0.9888, 0.8048, 0.9769, 0.9829, 0.3506, 0.9829, 0.3452, 0.9862, 0.342, 0.9862, 0.3539, 0.9845, 0.8657, 0.9845, 0.8603, 0.9878, 0.8571, 0.9878, 0.869, 0.2, 0.9845, 0.2, 0.979, 0.2032, 0.9758, 0.2032, 0.9877, 0.6921, 0.7281, 0.6936, 0.7281, 0.6936, 0.7297, 0.6921, 0.7297, 0.2769, 0.9885, 0.2769, 0.9831, 0.2798, 0.985, 0.2798, 0.9865, 0.5506, 0.9808, 0.5506, 0.9862, 0.5477, 0.9842, 0.5477, 0.9827, 0.579, 0.9862, 0.579, 0.9808, 0.5819, 0.9827, 0.5819, 0.9842, 0.6787, 0.3842, 0.6787, 0.4388, 0.6743, 0.4127, 0.6743, 0.3881, 0.5719, 0.2842, 0.5719, 0.2296, 0.599, 0.2294, 0.599, 0.2628, 0.599, 0.6279, 0.599, 0.6613, 0.596, 0.6556, 0.596, 0.631, 0.6609, 0.1827, 0.6609, 0.2161, 0.6338, 0.2158, 0.6338, 0.1612, 0.8666, 0.9684, 0.8666, 0.9873, 0.8603, 0.9902, 0.8603, 0.9654, 0.6777, 0.9683, 0.6777, 0.9873, 0.6736, 0.9913, 0.6736, 0.9642, 0.9886, 0.8938, 0.9886, 0.9127, 0.9845, 0.9168, 0.9845, 0.8897, 0.3807, 0.9706, 0.3807, 0.9895, 0.3766, 0.9936, 0.3766, 0.9665, 0.9845, 0.7606, 0.9845, 0.7416, 0.9886, 0.7376, 0.9886, 0.7647, 0.08287, 0.9341, 0.08287, 0.9588, 0.07095, 0.9524, 0.07095, 0.9405, 0.4922, 0.9872, 0.4922, 0.9683, 0.4984, 0.9654, 0.4984, 0.9902, 0.117, 0.9602, 0.117, 0.9792, 0.1108, 0.9821, 0.1108, 0.9573, 0.2457, 0.9674, 0.2457, 0.9485, 0.2519, 0.9455, 0.2519, 0.9703, 0.753, 0.982, 0.753, 0.9874, 0.7501, 0.9855, 0.7501, 0.9839, 0.8253, 0.9394, 0.8253, 0.9642, 0.8134, 0.9577, 0.8134, 0.9459, 0.5041, 0.9279, 0.5041, 0.9526, 0.4922, 0.9462, 0.4922, 0.9343, 0.7188, 0.9692, 0.7188, 0.9444, 0.7307, 0.9509, 0.7307, 0.9628, 0.792, 0.9801, 0.792, 0.9856, 0.7888, 0.9888, 0.7888, 0.9769, 0.9841, 0.4203, 0.9841, 0.4257, 0.9808, 0.4289, 0.9808, 0.417, 0.824, 0.9801, 0.824, 0.9856, 0.8207, 0.9888, 0.8207, 0.9769, 0.184, 0.9845, 0.184, 0.979, 0.1872, 0.9758, 0.1872, 0.9877, 0.6921, 0.7424, 0.6936, 0.7424, 0.6936, 0.7439, 0.6921, 0.7439, 0.7188, 0.9874, 0.7188, 0.982, 0.7217, 0.9839, 0.7217, 0.9855, 0.841, 0.9792, 0.841, 0.9846, 0.8381, 0.9827, 0.8381, 0.9812, 0.5633, 0.9862, 0.5633, 0.9808, 0.5662, 0.9827, 0.5662, 0.9842, 0.5591, 0.64, 0.5591, 0.6613, 0.532, 0.6613, 0.532, 0.64, 0.5414, 0.1945, 0.5414, 0.2158, 0.5143, 0.2161, 0.5143, 0.1948, 0.2507, 0.5628, 0.2294, 0.5628, 0.2294, 0.5357, 0.2507, 0.5357, 0.4524, 0.2507, 0.4524, 0.2294, 0.4795, 0.2296, 0.4795, 0.2509, 0.6787, 0.914, 0.6516, 0.914, 0.6516, 0.8869, 0.6787, 0.8869, 0.9515, 0.9684, 0.9515, 0.9873, 0.9452, 0.9902, 0.9452, 0.9654, 0.4754, 0.9196, 0.4564, 0.9196, 0.4524, 0.9155, 0.4795, 0.9155, 0.4564, 0.9196, 0.4564, 0.9385, 0.4524, 0.9426, 0.4524, 0.9155, 0.4564, 0.9385, 0.4754, 0.9385, 0.4795, 0.9426, 0.4524, 0.9426, 0.4754, 0.9385, 0.4754, 0.9196, 0.4795, 0.9155, 0.4795, 0.9426, 0.5933, 0.9432, 0.5933, 0.968, 0.5814, 0.9615, 0.5814, 0.9497, 0.9892, 0.3074, 0.9892, 0.3263, 0.9829, 0.3292, 0.9829, 0.3044, 0.01262, 0.9595, 0.01262, 0.9784, 0.00637, 0.9814, 0.00637, 0.9566, 0.4524, 0.9772, 0.4524, 0.9582, 0.4586, 0.9553, 0.4586, 0.9801, 0.6131, 0.9808, 0.6131, 0.9862, 0.6102, 0.9842, 0.6102, 0.9827, 0.3885, 0.929, 0.3885, 0.9538, 0.3766, 0.9474, 0.3766, 0.9355, 0.8983, 0.9218, 0.8983, 0.9466, 0.8864, 0.9402, 0.8864, 0.9283, 0.9583, 0.2917, 0.9583, 0.2669, 0.9702, 0.2734, 0.9702, 0.2852, 0.1593, 0.979, 0.1539, 0.979, 0.1506, 0.9758, 0.1625, 0.9758, 0.1539, 0.979, 0.1539, 0.9845, 0.1506, 0.9877, 0.1506, 0.9758, 0.1539, 0.9845, 0.1593, 0.9845, 0.1625, 0.9877, 0.1506, 0.9877, 0.1593, 0.9845, 0.1593, 0.979, 0.1625, 0.9758, 0.1625, 0.9877, 0.6936, 0.7154, 0.6921, 0.7154, 0.6921, 0.7139, 0.6936, 0.7139, 0.2613, 0.9885, 0.2613, 0.9831, 0.2642, 0.985, 0.2642, 0.9865, 0.4379, 0.7986, 0.4379, 0.804, 0.435, 0.802, 0.435, 0.8005, 0.9079, 0.4293, 0.9079, 0.4347, 0.905, 0.4328, 0.905, 0.4312, 0.6117, 0.4744, 0.6117, 0.4518, 0.6388, 0.4518, 0.6388, 0.4744, 0.5193, 0.4162, 0.5193, 0.4388, 0.4922, 0.4391, 0.4922, 0.4165, 0.7185, 0.4162, 0.7185, 0.4388, 0.6914, 0.4388, 0.6914, 0.4162, 0.4745, 0.02895, 0.4745, 0.00637, 0.5016, 0.006627, 0.5016, 0.02921, 0.6117, 0.8869, 0.6388, 0.8869, 0.6388, 0.914, 0.6117, 0.914, 0.9325, 0.9684, 0.9325, 0.9873, 0.9262, 0.9902, 0.9262, 0.9654, 0.555, 0.891, 0.5361, 0.891, 0.532, 0.8869, 0.5591, 0.8869, 0.5361, 0.891, 0.5361, 0.9099, 0.532, 0.914, 0.532, 0.8869, 0.5361, 0.9099, 0.555, 0.9099, 0.5591, 0.914, 0.532, 0.914, 0.555, 0.9099, 0.555, 0.891, 0.5591, 0.8869, 0.5591, 0.914, 0.6179, 0.9432, 0.6179, 0.968, 0.606, 0.9615, 0.606, 0.9497, 0.6608, 0.9672, 0.6608, 0.9861, 0.6546, 0.989, 0.6546, 0.9642, 0.4776, 0.9582, 0.4776, 0.9772, 0.4713, 0.9801, 0.4713, 0.9553, 0.4286, 0.9723, 0.4286, 0.9534, 0.4348, 0.9504, 0.4348, 0.9752, 0.5975, 0.9808, 0.5975, 0.9862, 0.5946, 0.9842, 0.5946, 0.9827, 0.4132, 0.929, 0.4132, 0.9538, 0.4012, 0.9474, 0.4012, 0.9355, 0.6665, 0.9267, 0.6665, 0.9515, 0.6546, 0.945, 0.6546, 0.9332, 0.9702, 0.342, 0.9702, 0.3668, 0.9583, 0.3603, 0.9583, 0.3484, 0.4021, 0.9752, 0.4021, 0.9698, 0.4053, 0.9665, 0.4053, 0.9784, 0.4021, 0.9698, 0.3967, 0.9698, 0.3934, 0.9665, 0.4053, 0.9665, 0.3967, 0.9698, 0.3967, 0.9752, 0.3934, 0.9784, 0.3934, 0.9665, 0.3967, 0.9752, 0.4021, 0.9752, 0.4053, 0.9784, 0.3934, 0.9784, 0.6921, 0.7852, 0.6936, 0.7852, 0.6936, 0.7867, 0.6921, 0.7867, 0.7344, 0.9874, 0.7344, 0.982, 0.7373, 0.9839, 0.7373, 0.9855, 0.8456, 0.2063, 0.8456, 0.2117, 0.8427, 0.2098, 0.8427, 0.2082, 0.8923, 0.4293, 0.8923, 0.4347, 0.8894, 0.4328, 0.8894, 0.4312, 0.532, 0.3049, 0.532, 0.2613, 0.5591, 0.2616, 0.5591, 0.3052, 0.5193, 0.5857, 0.5193, 0.6293, 0.4922, 0.6293, 0.4922, 0.5857, 0.5541, 0.0822, 0.5541, 0.03861, 0.5812, 0.03836, 0.5812, 0.08194, 0.6737, 0.08194, 0.6737, 0.03836, 0.7008, 0.03836, 0.7008, 0.08194, 0.6737, 0.1136, 0.6737, 0.08194, 0.7008, 0.08194, 0.7008, 0.1136, 0.5541, 0.1138, 0.5541, 0.0822, 0.5812, 0.08194, 0.5812, 0.1136, 0.5193, 0.5541, 0.5193, 0.5857, 0.5163, 0.5822, 0.5163, 0.5576, 0.532, 0.3365, 0.532, 0.3049, 0.5591, 0.3052, 0.5591, 0.3368, 0.532, 0.3809, 0.532, 0.3365, 0.5591, 0.3368, 0.5591, 0.3811, 0.5193, 0.5098, 0.5193, 0.5541, 0.4922, 0.5541, 0.4922, 0.5098, 0.5541, 0.1581, 0.5541, 0.1138, 0.5812, 0.1136, 0.5812, 0.1579, 0.6737, 0.1579, 0.6737, 0.1136, 0.7008, 0.1136, 0.7008, 0.1579, 0.6737, 0.1862, 0.6737, 0.1579, 0.7008, 0.1579, 0.7008, 0.1862, 0.5541, 0.1864, 0.5541, 0.1581, 0.5812, 0.1579, 0.5812, 0.1862, 0.5193, 0.4815, 0.5193, 0.5098, 0.5163, 0.5075, 0.5163, 0.4829, 0.532, 0.4092, 0.532, 0.3809, 0.5591, 0.3811, 0.5591, 0.4094, 0.532, 0.4388, 0.532, 0.4092, 0.5591, 0.4094, 0.5591, 0.4391, 0.5193, 0.4518, 0.5193, 0.4815, 0.4922, 0.4815, 0.4922, 0.4518, 0.5541, 0.2161, 0.5541, 0.1864, 0.5812, 0.1862, 0.5812, 0.2158, 0.6737, 0.2158, 0.6737, 0.1862, 0.7008, 0.1862, 0.7008, 0.2158, 0.6609, 0.1401, 0.6609, 0.1827, 0.6338, 0.1612, 0.6338, 0.1185, 0.599, 0.5853, 0.599, 0.6279, 0.5719, 0.6279, 0.5719, 0.5853, 0.5719, 0.327, 0.5719, 0.2842, 0.599, 0.2628, 0.599, 0.3054, 0.6787, 0.3414, 0.6787, 0.3842, 0.6516, 0.3842, 0.6516, 0.3414, 0.6787, 0.3121, 0.6787, 0.3414, 0.6743, 0.3389, 0.6743, 0.3143, 0.5719, 0.3563, 0.5719, 0.327, 0.599, 0.3054, 0.599, 0.3356, 0.599, 0.555, 0.596, 0.5572, 0.5762, 0.5572, 0.5719, 0.555, 0.6609, 0.1098, 0.6609, 0.1401, 0.6338, 0.1185, 0.6338, 0.08915, 0.6609, 0.06514, 0.6609, 0.1098, 0.6338, 0.08915, 0.6338, 0.04561, 0.599, 0.5103, 0.599, 0.555, 0.5719, 0.555, 0.5719, 0.5103, 0.5719, 0.3998, 0.5719, 0.3563, 0.599, 0.3356, 0.599, 0.3803, 0.6787, 0.2686, 0.6787, 0.3121, 0.6516, 0.3121, 0.6516, 0.2686, 0.6787, 0.2375, 0.6787, 0.2686, 0.6743, 0.2642, 0.6743, 0.2396, 0.5719, 0.431, 0.5719, 0.3998, 0.599, 0.3803, 0.599, 0.4112, 0.599, 0.4794, 0.599, 0.5103, 0.596, 0.5071, 0.596, 0.4825, 0.6609, 0.03425, 0.6609, 0.06514, 0.6338, 0.04561, 0.6338, 0.0145, 0.6609, 0.006627, 0.6609, 0.03425, 0.6338, 0.0145, 0.6338, 0.00637, 0.599, 0.4518, 0.599, 0.4794, 0.5719, 0.4794, 0.5719, 0.4518, 0.5719, 0.4391, 0.5719, 0.431, 0.599, 0.4112, 0.599, 0.4388, 0.6787, 0.2294, 0.6787, 0.2375, 0.6516, 0.2375, 0.6516, 0.2294, 0.4745, 0.06159, 0.4745, 0.02895, 0.5016, 0.02921, 0.5016, 0.06184, 0.7185, 0.3836, 0.7185, 0.4162, 0.6914, 0.4162, 0.6914, 0.3836, 0.5193, 0.3836, 0.5193, 0.4162, 0.4922, 0.4165, 0.4922, 0.3839, 0.6117, 0.507, 0.6117, 0.4744, 0.6161, 0.4784, 0.6161, 0.503, 0.6117, 0.547, 0.6117, 0.507, 0.6388, 0.507, 0.6388, 0.547, 0.5193, 0.3436, 0.5193, 0.3836, 0.4922, 0.3839, 0.4922, 0.3439, 0.7185, 0.3436, 0.7185, 0.3836, 0.6914, 0.3836, 0.6914, 0.3436, 0.4745, 0.1016, 0.4745, 0.06159, 0.5016, 0.06184, 0.5016, 0.1018, 0.4745, 0.1355, 0.4745, 0.1016, 0.5016, 0.1018, 0.5016, 0.1357, 0.7185, 0.3097, 0.7185, 0.3436, 0.6914, 0.3436, 0.6914, 0.3097, 0.5193, 0.3097, 0.5193, 0.3436, 0.4922, 0.3439, 0.4922, 0.31, 0.6117, 0.5809, 0.6117, 0.547, 0.6161, 0.5521, 0.6161, 0.5768, 0.6117, 0.6241, 0.6117, 0.5809, 0.6388, 0.5809, 0.6388, 0.6241, 0.5193, 0.2666, 0.5193, 0.3097, 0.4922, 0.31, 0.4922, 0.2668, 0.7185, 0.2666, 0.7185, 0.3097, 0.6914, 0.3097, 0.6914, 0.2666, 0.4745, 0.1786, 0.4745, 0.1355, 0.5016, 0.1357, 0.5016, 0.1789, 0.4745, 0.2158, 0.4745, 0.1786, 0.5016, 0.1789, 0.5016, 0.2161, 0.7185, 0.2294, 0.7185, 0.2666, 0.6914, 0.2666, 0.6914, 0.2294, 0.5193, 0.2294, 0.5193, 0.2666, 0.4922, 0.2668, 0.4922, 0.2296, 0.6117, 0.6613, 0.6117, 0.6241, 0.6161, 0.6269, 0.6161, 0.6515, 0.4524, 0.2848, 0.4524, 0.2507, 0.4795, 0.2509, 0.4795, 0.285, 0.2848, 0.5628, 0.2507, 0.5628, 0.2507, 0.5357, 0.2848, 0.5357, 0.5414, 0.1604, 0.5414, 0.1945, 0.5143, 0.1948, 0.5143, 0.1607, 0.5591, 0.6059, 0.5591, 0.64, 0.5556, 0.6348, 0.5556, 0.6101, 0.5591, 0.5643, 0.5591, 0.6059, 0.532, 0.6059, 0.532, 0.5643, 0.5414, 0.1189, 0.5414, 0.1604, 0.5143, 0.1607, 0.5143, 0.1191, 0.3263, 0.5628, 0.2848, 0.5628, 0.2848, 0.5357, 0.3263, 0.5357, 0.4524, 0.3263, 0.4524, 0.2848, 0.4795, 0.285, 0.4795, 0.3266, 0.4524, 0.3587, 0.4524, 0.3263, 0.4795, 0.3266, 0.4795, 0.359, 0.3587, 0.5628, 0.3263, 0.5628, 0.3263, 0.5357, 0.3587, 0.5357, 0.5414, 0.0865, 0.5414, 0.1189, 0.5143, 0.1191, 0.5143, 0.08675, 0.5591, 0.532, 0.5591, 0.5643, 0.5556, 0.561, 0.5556, 0.5364, 0.5591, 0.4895, 0.5591, 0.532, 0.532, 0.532, 0.532, 0.4895, 0.5414, 0.04407, 0.5414, 0.0865, 0.5143, 0.08675, 0.5143, 0.04433, 0.4011, 0.5628, 0.3587, 0.5628, 0.3587, 0.5357, 0.4011, 0.5357, 0.4524, 0.4011, 0.4524, 0.3587, 0.4795, 0.359, 0.4795, 0.4014, 0.4524, 0.4388, 0.4524, 0.4011, 0.4795, 0.4014, 0.4795, 0.4391, 0.4388, 0.5628, 0.4011, 0.5628, 0.4011, 0.5357, 0.4388, 0.5357, 0.5414, 0.00637, 0.5414, 0.04407, 0.5143, 0.04433, 0.5143, 0.006627, 0.5591, 0.4518, 0.5591, 0.4895, 0.5556, 0.4863, 0.5556, 0.4617, 0.1506, 0.8152, 0.1506, 0.7727, 0.1777, 0.7928, 0.1777, 0.8354, 0.8864, 0.9091, 0.8864, 0.8666, 0.9135, 0.8666, 0.9135, 0.9091, 0.6211, 0.119, 0.6211, 0.1615, 0.594, 0.1817, 0.594, 0.1392, 0.8286, 0.9092, 0.8286, 0.8666, 0.8557, 0.8666, 0.8557, 0.9092, 0.2329, 0.9455, 0.2329, 0.9766, 0.2294, 0.9735, 0.2294, 0.9489, 0.6211, 0.08791, 0.6211, 0.119, 0.594, 0.1392, 0.594, 0.1091, 0.988, 0.9369, 0.988, 0.9669, 0.9843, 0.9644, 0.9843, 0.9398, 0.2166, 0.8249, 0.193, 0.8434, 0.1921, 0.8097, 0.2166, 0.7905, 0.1379, 0.7933, 0.1379, 0.8374, 0.1108, 0.8162, 0.1108, 0.7727, 0.7237, 0.9108, 0.7237, 0.8666, 0.7508, 0.8666, 0.7508, 0.9108, 0.6211, 0.04445, 0.6211, 0.08791, 0.594, 0.1091, 0.594, 0.06499, 0.7888, 0.9101, 0.7888, 0.8666, 0.8159, 0.8666, 0.8159, 0.9101, 0.9881, 0.5723, 0.9881, 0.6023, 0.9845, 0.5991, 0.9845, 0.5745, 0.6211, 0.01437, 0.6211, 0.04445, 0.594, 0.06499, 0.594, 0.03488, 0.02544, 0.8397, 0.02299, 0.8359, 0.02299, 0.8161, 0.02544, 0.8126, 0.1921, 0.8744, 0.2161, 0.8562, 0.2161, 0.8902, 0.1922, 0.9083, 0.4524, 0.9025, 0.4524, 0.8742, 0.4795, 0.8947, 0.4795, 0.9027, 0.4922, 0.9151, 0.4922, 0.8869, 0.5193, 0.8869, 0.5193, 0.9151, 0.6211, 0.00637, 0.6211, 0.01437, 0.594, 0.03488, 0.594, 0.006627, 0.8381, 0.9394, 0.8461, 0.9394, 0.8461, 0.9665, 0.8381, 0.9665, 0.4795, 0.5847, 0.4795, 0.628, 0.4524, 0.6278, 0.4524, 0.5844, 0.09806, 0.8444, 0.09806, 0.8878, 0.07095, 0.8878, 0.07095, 0.8444, 0.6388, 0.3619, 0.6388, 0.4053, 0.6117, 0.4056, 0.6117, 0.3622, 0.6787, 0.5844, 0.6787, 0.6278, 0.6516, 0.6278, 0.6516, 0.5844, 0.6787, 0.5127, 0.6787, 0.555, 0.6516, 0.555, 0.6516, 0.5127, 0.6388, 0.2902, 0.6388, 0.3325, 0.6117, 0.3328, 0.6117, 0.2905, 0.09806, 0.7727, 0.09806, 0.815, 0.07095, 0.815, 0.07095, 0.7727, 0.4795, 0.513, 0.4795, 0.5552, 0.4524, 0.555, 0.4524, 0.5127, 0.6787, 0.555, 0.6787, 0.5844, 0.6516, 0.5844, 0.6516, 0.555, 0.6388, 0.3325, 0.6388, 0.3619, 0.6117, 0.3622, 0.6117, 0.3328, 0.09806, 0.815, 0.09806, 0.8444, 0.09431, 0.8423, 0.09431, 0.8176, 0.4795, 0.5552, 0.4795, 0.5847, 0.4524, 0.5844, 0.4524, 0.555, 0.4795, 0.4802, 0.4795, 0.513, 0.4524, 0.5127, 0.4524, 0.4799, 0.1777, 0.8762, 0.1777, 0.909, 0.174, 0.9038, 0.174, 0.8792, 0.6388, 0.2574, 0.6388, 0.2902, 0.6117, 0.2905, 0.6117, 0.2577, 0.6787, 0.4799, 0.6787, 0.5127, 0.6516, 0.5127, 0.6516, 0.4799, 0.6787, 0.4518, 0.6787, 0.4799, 0.6516, 0.4799, 0.6516, 0.4518, 0.6388, 0.2294, 0.6388, 0.2574, 0.6117, 0.2577, 0.6117, 0.2296, 0.1777, 0.8481, 0.1777, 0.8762, 0.1506, 0.8762, 0.1506, 0.8481, 0.4795, 0.4521, 0.4795, 0.4802, 0.4524, 0.4799, 0.4524, 0.4518, 0.9553, 0.877, 0.9515, 0.877, 0.9515, 0.6667, 0.9553, 0.6667, 0.2294, 0.8599, 0.2294, 0.8561, 0.4396, 0.8561, 0.4396, 0.8599, 0.9262, 0.8666, 0.93, 0.8666, 0.93, 0.9152, 0.9262, 0.9152, 0.8723, 0.9152, 0.8685, 0.9152, 0.8685, 0.8666, 0.8723, 0.8666, 0.2294, 0.3392, 0.2294, 0.2906, 0.4396, 0.2906, 0.4396, 0.3392, 0.2294, 0.4004, 0.2294, 0.3519, 0.4396, 0.3519, 0.4396, 0.4004, 0.7024, 0.8373, 0.7024, 0.841, 0.4922, 0.841, 0.4922, 0.8373, 0.9515, 0.4437, 0.9553, 0.4437, 0.9553, 0.654, 0.9515, 0.654, 0.7635, 0.8666, 0.7673, 0.8666, 0.7673, 0.9152, 0.7635, 0.9152, 0.8607, 0.2166, 0.8607, 0.2128, 0.9092, 0.2128, 0.9092, 0.2166, 0.2779, 0.2166, 0.2294, 0.2166, 0.2294, 0.006371, 0.2779, 0.00637, 0.2166, 0.3127, 0.2166, 0.3613, 0.006371, 0.3613, 0.00637, 0.3127, 0.4388, 0.7858, 0.435, 0.7858, 0.435, 0.5756, 0.4388, 0.5756, 0.4922, 0.8576, 0.4922, 0.8538, 0.7024, 0.8538, 0.7024, 0.8576, 0.4286, 0.8891, 0.4324, 0.8891, 0.4324, 0.9377, 0.4286, 0.9377, 0.6914, 0.8869, 0.6952, 0.8869, 0.6952, 0.9354, 0.6914, 0.9354, 0.2166, 0.374, 0.2166, 0.4226, 0.006371, 0.4226, 0.00637, 0.374, 0.2294, 0.2779, 0.2294, 0.2294, 0.4396, 0.2294, 0.4396, 0.2779, 0.9441, 0.2166, 0.9403, 0.2166, 0.9403, 0.006371, 0.9441, 0.00637, 0.2294, 0.8433, 0.2294, 0.8395, 0.4396, 0.8395, 0.4396, 0.8433, 0.8767, 0.4293, 0.8767, 0.4331, 0.8281, 0.4331, 0.8281, 0.4293, 0.01016, 0.8213, 0.00637, 0.8213, 0.006371, 0.7727, 0.01016, 0.7727, 0.00637, 0.3, 0.006371, 0.2515, 0.2166, 0.2515, 0.2166, 0.3, 0.2166, 0.4353, 0.2166, 0.4838, 0.006371, 0.4838, 0.00637, 0.4353, 0.9568, 0.00637, 0.9606, 0.006371, 0.9606, 0.2166, 0.9568, 0.2166, 0.4922, 0.8245, 0.4922, 0.8207, 0.7024, 0.8207, 0.7024, 0.8245, 0.2294, 0.9328, 0.2294, 0.929, 0.2779, 0.929, 0.2779, 0.9328, 0.2906, 0.9328, 0.2906, 0.929, 0.3392, 0.929, 0.3392, 0.9328, 0.2294, 0.4617, 0.2294, 0.4132, 0.4396, 0.4132, 0.4396, 0.4617, 0.4132, 0.00637, 0.4617, 0.006371, 0.4617, 0.2166, 0.4132, 0.2166, 0.2001, 0.5578, 0.2039, 0.5578, 0.2039, 0.7681, 0.2001, 0.7681, 0.4922, 0.808, 0.4922, 0.8042, 0.7024, 0.8042, 0.7024, 0.808, 0.006371, 0.834, 0.01016, 0.834, 0.01016, 0.8825, 0.00637, 0.8825, 0.9515, 0.8897, 0.9553, 0.8897, 0.9553, 0.9382, 0.9515, 0.9382, 0.00637, 0.2387, 0.006371, 0.1902, 0.2166, 0.1902, 0.2166, 0.2387, 0.00637, 0.5451, 0.006371, 0.4966, 0.2166, 0.4966, 0.2166, 0.5451, 0.968, 0.4437, 0.9718, 0.4437, 0.9718, 0.654, 0.968, 0.654, 0.2294, 0.8268, 0.2294, 0.823, 0.4396, 0.823, 0.4396, 0.8268, 0.00637, 0.8953, 0.01016, 0.8953, 0.01016, 0.9438, 0.00637, 0.9438, 0.532, 0.9305, 0.532, 0.9267, 0.5806, 0.9267, 0.5806, 0.9305, 0.00637, 0.1775, 0.006371, 0.1289, 0.2166, 0.1289, 0.2166, 0.1775, 0.2294, 0.523, 0.2294, 0.4745, 0.4396, 0.4745, 0.4396, 0.523, 0.968, 0.6667, 0.9718, 0.6667, 0.9718, 0.877, 0.968, 0.877, 0.4922, 0.8741, 0.4922, 0.8703, 0.7024, 0.8703, 0.7024, 0.8741, 0.6418, 0.9267, 0.6418, 0.9305, 0.5933, 0.9305, 0.5933, 0.9267, 0.7188, 0.9317, 0.7188, 0.9279, 0.7673, 0.9279, 0.7673, 0.9317, 0.00637, 0.1162, 0.006371, 0.06765, 0.2166, 0.06765, 0.2166, 0.1162, 0.3519, 0.00637, 0.4004, 0.006371, 0.4004, 0.2166, 0.3519, 0.2166, 0.9734, 0.00637, 0.9772, 0.006371, 0.9772, 0.2166, 0.9734, 0.2166, 0.2294, 0.8764, 0.2294, 0.8726, 0.4396, 0.8726, 0.4396, 0.8764, 0.8373, 0.9228, 0.8373, 0.9266, 0.7888, 0.9266, 0.7888, 0.9228, 0.1506, 0.9255, 0.1506, 0.9217, 0.1992, 0.9217, 0.1992, 0.9255, 0.00637, 0.0549, 0.006371, 0.00637, 0.2166, 0.006371, 0.2166, 0.0549, 0.2906, 0.00637, 0.3392, 0.006371, 0.3392, 0.2166, 0.2906, 0.2166, 0.913, 0.4165, 0.8932, 0.4165, 0.8932, 0.2294, 0.913, 0.2294, 0.8736, 0.8539, 0.8539, 0.8539, 0.8539, 0.6667, 0.8736, 0.6667, 0.7977, 0.2085, 0.7781, 0.1936, 0.7781, 0.00637, 0.7977, 0.02134, 0.3908, 0.5756, 0.4104, 0.5905, 0.4104, 0.7777, 0.3908, 0.7628, 0.776, 0.8539, 0.7562, 0.8539, 0.7562, 0.6667, 0.776, 0.6667, 0.9189, 0.6667, 0.9387, 0.6667, 0.9387, 0.8539, 0.9189, 0.8539, 0.4922, 0.7914, 0.4922, 0.7716, 0.6794, 0.7716, 0.6794, 0.7914, 0.9455, 0.4165, 0.9257, 0.4165, 0.9257, 0.2294, 0.9455, 0.2294, 0.7458, 0.02134, 0.7654, 0.00637, 0.7654, 0.1936, 0.7458, 0.2085, 0.8154, 0.4165, 0.7958, 0.4315, 0.7958, 0.2443, 0.8154, 0.2294, 0.6516, 0.2686, 0.6545, 0.2642, 0.6743, 0.2642, 0.6787, 0.2686, 0.1369, 0.9446, 0.1108, 0.9408, 0.1108, 0.921, 0.1369, 0.9175, 0.9899, 0.1259, 0.993, 0.1296, 0.993, 0.1494, 0.9899, 0.153, 0.9062, 0.8539, 0.8864, 0.8539, 0.8864, 0.6667, 0.9062, 0.6667, 0.4524, 0.6743, 0.4721, 0.6743, 0.4721, 0.8615, 0.4524, 0.8615, 0.4165, 0.7905, 0.4165, 0.8103, 0.2294, 0.8103, 0.2294, 0.7905, 0.8086, 0.8539, 0.7888, 0.8539, 0.7888, 0.6667, 0.8086, 0.6667, 0.9883, 0.4738, 0.9845, 0.4708, 0.9845, 0.4462, 0.9883, 0.4437, 0.7313, 0.2294, 0.7508, 0.2443, 0.7508, 0.4315, 0.7313, 0.4165, 0.7433, 0.654, 0.7237, 0.639, 0.7237, 0.4518, 0.7433, 0.4668, 0.6914, 0.4668, 0.711, 0.4518, 0.711, 0.639, 0.6914, 0.654, 0.756, 0.4668, 0.7755, 0.4518, 0.7755, 0.639, 0.756, 0.654, 0.8401, 0.654, 0.8206, 0.639, 0.8206, 0.4518, 0.8401, 0.4668, 0.7635, 0.2294, 0.7831, 0.2443, 0.7831, 0.4315, 0.7635, 0.4165, 0.6388, 0.4744, 0.6359, 0.4784, 0.6161, 0.4784, 0.6117, 0.4744, 0.1506, 0.909, 0.1542, 0.9038, 0.174, 0.9038, 0.1777, 0.909, 0.6516, 0.3414, 0.6545, 0.3389, 0.6743, 0.3389, 0.6787, 0.3414, 0.05821, 0.9599, 0.03842, 0.9599, 0.03842, 0.7727, 0.05821, 0.7727, 0.6794, 0.7391, 0.6794, 0.7589, 0.4922, 0.7589, 0.4922, 0.7391, 0.4922, 0.6613, 0.4965, 0.656, 0.5163, 0.656, 0.5193, 0.6613, 0.6388, 0.547, 0.6359, 0.5521, 0.6161, 0.5521, 0.6117, 0.547, 0.9052, 0.639, 0.8854, 0.639, 0.8854, 0.4518, 0.9052, 0.4518, 0.8479, 0.4165, 0.8281, 0.4165, 0.8281, 0.2294, 0.8479, 0.2294, 0.4922, 0.7264, 0.4922, 0.7066, 0.6794, 0.7066, 0.6794, 0.7264, 0.8805, 0.4165, 0.8607, 0.4165, 0.8607, 0.2294, 0.8805, 0.2294, 0.1355, 0.5728, 0.1551, 0.5578, 0.1551, 0.745, 0.1355, 0.76, 0.7883, 0.4668, 0.8078, 0.4518, 0.8078, 0.639, 0.7883, 0.654, 0.895, 0.1936, 0.8752, 0.1936, 0.8752, 0.00637, 0.895, 0.006371, 0.6794, 0.674, 0.6794, 0.6938, 0.4922, 0.6938, 0.4922, 0.674, 0.6388, 0.6241, 0.6359, 0.6269, 0.6161, 0.6269, 0.6117, 0.6241, 0.532, 0.64, 0.5358, 0.6348, 0.5556, 0.6348, 0.5591, 0.64, 0.9932, 0.1132, 0.9899, 0.1094, 0.9899, 0.08962, 0.9932, 0.08606, 0.4922, 0.5098, 0.4965, 0.5075, 0.5163, 0.5075, 0.5193, 0.5098, 0.5719, 0.5103, 0.5762, 0.5071, 0.596, 0.5071, 0.599, 0.5103, 0.599, 0.5853, 0.596, 0.5819, 0.596, 0.5572, 0.599, 0.555, 0.532, 0.4895, 0.5358, 0.4863, 0.5556, 0.4863, 0.5591, 0.4895, 0.4922, 0.5857, 0.4965, 0.5822, 0.5163, 0.5822, 0.5193, 0.5857, 0.07095, 0.9213, 0.07451, 0.916, 0.09431, 0.916, 0.09806, 0.9213, 0.2294, 0.5905, 0.2489, 0.5756, 0.2489, 0.7628, 0.2294, 0.7777, 0.7135, 0.02134, 0.7331, 0.00637, 0.7331, 0.1936, 0.7135, 0.2085, 0.1678, 0.5728, 0.1874, 0.5578, 0.1874, 0.745, 0.1678, 0.76, 0.2812, 0.7628, 0.2617, 0.7777, 0.2617, 0.5905, 0.2812, 0.5756, 0.07095, 0.5578, 0.0905, 0.5728, 0.0905, 0.76, 0.07095, 0.745, 0.02592, 0.76, 0.006371, 0.745, 0.00637, 0.5578, 0.02592, 0.5728, 0.532, 0.5643, 0.5358, 0.561, 0.5556, 0.561, 0.5591, 0.5643, 0.8213, 0.6667, 0.8411, 0.6667, 0.8411, 0.8539, 0.8213, 0.8539, 0.9078, 0.00637, 0.9276, 0.00637, 0.9276, 0.1936, 0.9078, 0.1936, 0.2939, 0.5756, 0.3135, 0.5905, 0.3135, 0.7777, 0.2939, 0.7628, 0.03866, 0.5578, 0.05821, 0.5728, 0.05821, 0.76, 0.03866, 0.745, 0.07095, 0.8444, 0.07451, 0.8423, 0.09431, 0.8423, 0.09806, 0.8444, 0.9717, 0.9241, 0.968, 0.9185, 0.968, 0.8938, 0.9717, 0.8897, 0.1228, 0.745, 0.1032, 0.76, 0.1032, 0.5728, 0.1228, 0.5578, 0.3458, 0.7628, 0.3262, 0.7777, 0.3262, 0.5905, 0.3458, 0.5756, 0.8727, 0.639, 0.8529, 0.639, 0.8529, 0.4518, 0.8727, 0.4518, 0.9377, 0.639, 0.9179, 0.639, 0.9179, 0.4518, 0.9377, 0.4518, 0.3781, 0.7777, 0.3585, 0.7628, 0.3585, 0.5756, 0.3781, 0.5905, 0.8104, 0.00637, 0.8299, 0.02134, 0.8299, 0.2085, 0.8104, 0.1936, 0.02544, 0.7998, 0.02291, 0.7963, 0.02291, 0.7765, 0.02544, 0.7727, 0.5719, 0.6613, 0.5762, 0.6556, 0.596, 0.6556, 0.599, 0.6613, 0.6516, 0.4388, 0.6545, 0.4127, 0.6743, 0.4127, 0.6787, 0.4388, 0.8427, 0.00637, 0.8625, 0.00637, 0.8625, 0.1936, 0.8427, 0.1936, 0.7435, 0.8539, 0.7237, 0.8539, 0.7237, 0.6667, 0.7435, 0.6667, 0.9899, 0.03347, 0.9899, 0.00637, 0.9934, 0.00993, 0.9934, 0.02973, 0.711, 0.721, 0.7072, 0.7175, 0.7072, 0.6929, 0.711, 0.6667, 0.7718, 0.9756, 0.7681, 0.9722, 0.7681, 0.9476, 0.7718, 0.9444, 0.9899, 0.07332, 0.9899, 0.04621, 0.9933, 0.04977, 0.9933, 0.06957, 0.9883, 0.5167, 0.9845, 0.5145, 0.9845, 0.4898, 0.9883, 0.4866, 0.6943, 0.674, 0.6943, 0.7011, 0.6921, 0.6976, 0.6921, 0.6778, 0.4922, 0.4815, 0.4965, 0.4829, 0.4965, 0.5075, 0.4922, 0.5098, 0.4922, 0.4815, 0.5193, 0.4815, 0.5163, 0.4829, 0.4965, 0.4829, 0.4922, 0.5541, 0.5193, 0.5541, 0.5163, 0.5576, 0.4965, 0.5576, 0.4922, 0.5541, 0.4965, 0.5576, 0.4965, 0.5822, 0.4922, 0.5857, 0.5719, 0.4794, 0.5762, 0.4825, 0.5762, 0.5071, 0.5719, 0.5103, 0.5719, 0.4794, 0.599, 0.4794, 0.596, 0.4825, 0.5762, 0.4825, 0.6516, 0.3121, 0.6787, 0.3121, 0.6743, 0.3143, 0.6545, 0.3143, 0.6516, 0.3121, 0.6545, 0.3143, 0.6545, 0.3389, 0.6516, 0.3414, 0.6516, 0.3842, 0.6545, 0.3881, 0.6545, 0.4127, 0.6516, 0.4388, 0.6516, 0.3842, 0.6787, 0.3842, 0.6743, 0.3881, 0.6545, 0.3881, 0.5719, 0.6279, 0.5762, 0.631, 0.5762, 0.6556, 0.5719, 0.6613, 0.5719, 0.6279, 0.599, 0.6279, 0.596, 0.631, 0.5762, 0.631, 0.5719, 0.5853, 0.5762, 0.5819, 0.596, 0.5819, 0.599, 0.5853, 0.5719, 0.555, 0.5762, 0.5572, 0.5762, 0.5819, 0.5719, 0.5853, 0.6388, 0.507, 0.6359, 0.503, 0.6359, 0.4784, 0.6388, 0.4744, 0.6388, 0.507, 0.6117, 0.507, 0.6161, 0.503, 0.6359, 0.503, 0.6388, 0.5809, 0.6359, 0.5768, 0.6359, 0.5521, 0.6388, 0.547, 0.6388, 0.5809, 0.6117, 0.5809, 0.6161, 0.5768, 0.6359, 0.5768, 0.6388, 0.6613, 0.6359, 0.6515, 0.6359, 0.6269, 0.6388, 0.6241, 0.6388, 0.6613, 0.6117, 0.6613, 0.6161, 0.6515, 0.6359, 0.6515, 0.07095, 0.8878, 0.09806, 0.8878, 0.09431, 0.8914, 0.07451, 0.8914, 0.07095, 0.8878, 0.07451, 0.8914, 0.07451, 0.916, 0.07095, 0.9213, 0.07095, 0.815, 0.07451, 0.8176, 0.07451, 0.8423, 0.07095, 0.8444, 0.07095, 0.815, 0.09806, 0.815, 0.09431, 0.8176, 0.07451, 0.8176, 0.1506, 0.8762, 0.1777, 0.8762, 0.174, 0.8792, 0.1542, 0.8792, 0.1506, 0.8762, 0.1542, 0.8792, 0.1542, 0.9038, 0.1506, 0.909, 0.9929, 0.1928, 0.9899, 0.1893, 0.9899, 0.1695, 0.9929, 0.1657, 0.7108, 0.8869, 0.7108, 0.914, 0.708, 0.9102, 0.708, 0.8904, 0.6307, 0.9432, 0.6363, 0.9468, 0.6363, 0.9666, 0.6307, 0.9703, 0.9887, 0.685, 0.9845, 0.6812, 0.9845, 0.6614, 0.9887, 0.6579, 0.9881, 0.6451, 0.9845, 0.6422, 0.9845, 0.6176, 0.9881, 0.6151, 0.9881, 0.5595, 0.9845, 0.5571, 0.9845, 0.5325, 0.9881, 0.5294, 0.532, 0.6059, 0.5591, 0.6059, 0.5556, 0.6101, 0.5358, 0.6101, 0.532, 0.532, 0.5591, 0.532, 0.5556, 0.5364, 0.5358, 0.5364, 0.9583, 0.4066, 0.9583, 0.3795, 0.9681, 0.3831, 0.9681, 0.4029, 0.532, 0.4518, 0.5358, 0.4617, 0.5358, 0.4863, 0.532, 0.4895, 0.532, 0.532, 0.5358, 0.5364, 0.5358, 0.561, 0.532, 0.5643, 0.532, 0.6059, 0.5358, 0.6101, 0.5358, 0.6348, 0.532, 0.64, 0.4922, 0.6293, 0.5193, 0.6293, 0.5163, 0.6314, 0.4965, 0.6314, 0.4922, 0.6293, 0.4965, 0.6314, 0.4965, 0.656, 0.4922, 0.6613, 0.6516, 0.2375, 0.6545, 0.2396, 0.6545, 0.2642, 0.6516, 0.2686, 0.6516, 0.2375, 0.6787, 0.2375, 0.6743, 0.2396, 0.6545, 0.2396, 0.376, 0.9162, 0.3489, 0.9162, 0.3489, 0.8891, 0.376, 0.8891])
me_cube_020.materials.append(mat_material)
me_cube_020.materials.append(mat_material_002)
me_cube_020.materials.append(mat_material_001)
me_cube_020.use_remesh_fix_poles = True
me_cube_020.use_remesh_preserve_attributes = False
me_cube_020.use_mirror_vertex_groups = False
me_cube_020.update()
arm_metarig = bpy.data.armatures.new('metarig')  # bones are not reproduced

# ---- objects
ob_metarig = bpy.data.objects.new('metarig', arm_metarig)
ob_stairs = bpy.data.objects.new('Stairs', me_cube_020)

# ---- transforms, parenting, visibility, modifiers, constraints
ob_metarig.location = (-30.82, 0.0, 0.0)
ob_metarig.rotation_euler = (0.0, -0.0, 1.542)
ob_metarig.scale = (100.0, 100.0, 100.0)
ob_metarig.lineart.crease_threshold = 0.0
ob_stairs.location = (0.0, 0.0, 0.0)
ob_stairs.lineart.crease_threshold = 0.0

# ---- collection membership
col_collection.objects.link(ob_metarig)
col_collection.objects.link(ob_stairs)

# ---- scene / render settings (as saved in the file)
scene.frame_start = 1; scene.frame_end = 250; scene.frame_set(1)
scene.render.engine = 'BLENDER_EEVEE_NEXT'
scene.cycles.use_denoising = False
scene.cycles.samples = 128
scene.cycles.sampling_pattern = 'TABULATED_SOBOL'
scene.cycles.use_adaptive_sampling = False
scene.cycles.use_light_tree = False
scene.view_settings.view_transform = 'Filmic'
scene.unit_settings.scale_length = 0.01
bpy.context.view_layer.update()

# ---- added for rendering (the .blend has no active camera and no usable light): camera, sun
cam_auto = bpy.data.cameras.new('AutoCamera')
cam_auto.lens = 50.0
cam_auto.sensor_width = 36.0
cam_auto.clip_end = 6511.9
ob_auto_camera = bpy.data.objects.new('AutoCamera', cam_auto)
scene.collection.objects.link(ob_auto_camera)
ob_auto_camera.location = (472.459, -445.235, 439.997)
ob_auto_camera.rotation_euler = (1.09748, -7.21219e-08, 0.694738)
scene.camera = ob_auto_camera
light_auto_sun = bpy.data.lights.new('AutoSun', 'SUN')
light_auto_sun.energy = 3.0
light_auto_sun.angle = 0.0523599
ob_auto_sun = bpy.data.objects.new('AutoSun', light_auto_sun)
scene.collection.objects.link(ob_auto_sun)
ob_auto_sun.rotation_euler = (0.872665, 0.174533, 0.523599)
bpy.context.view_layer.update()
